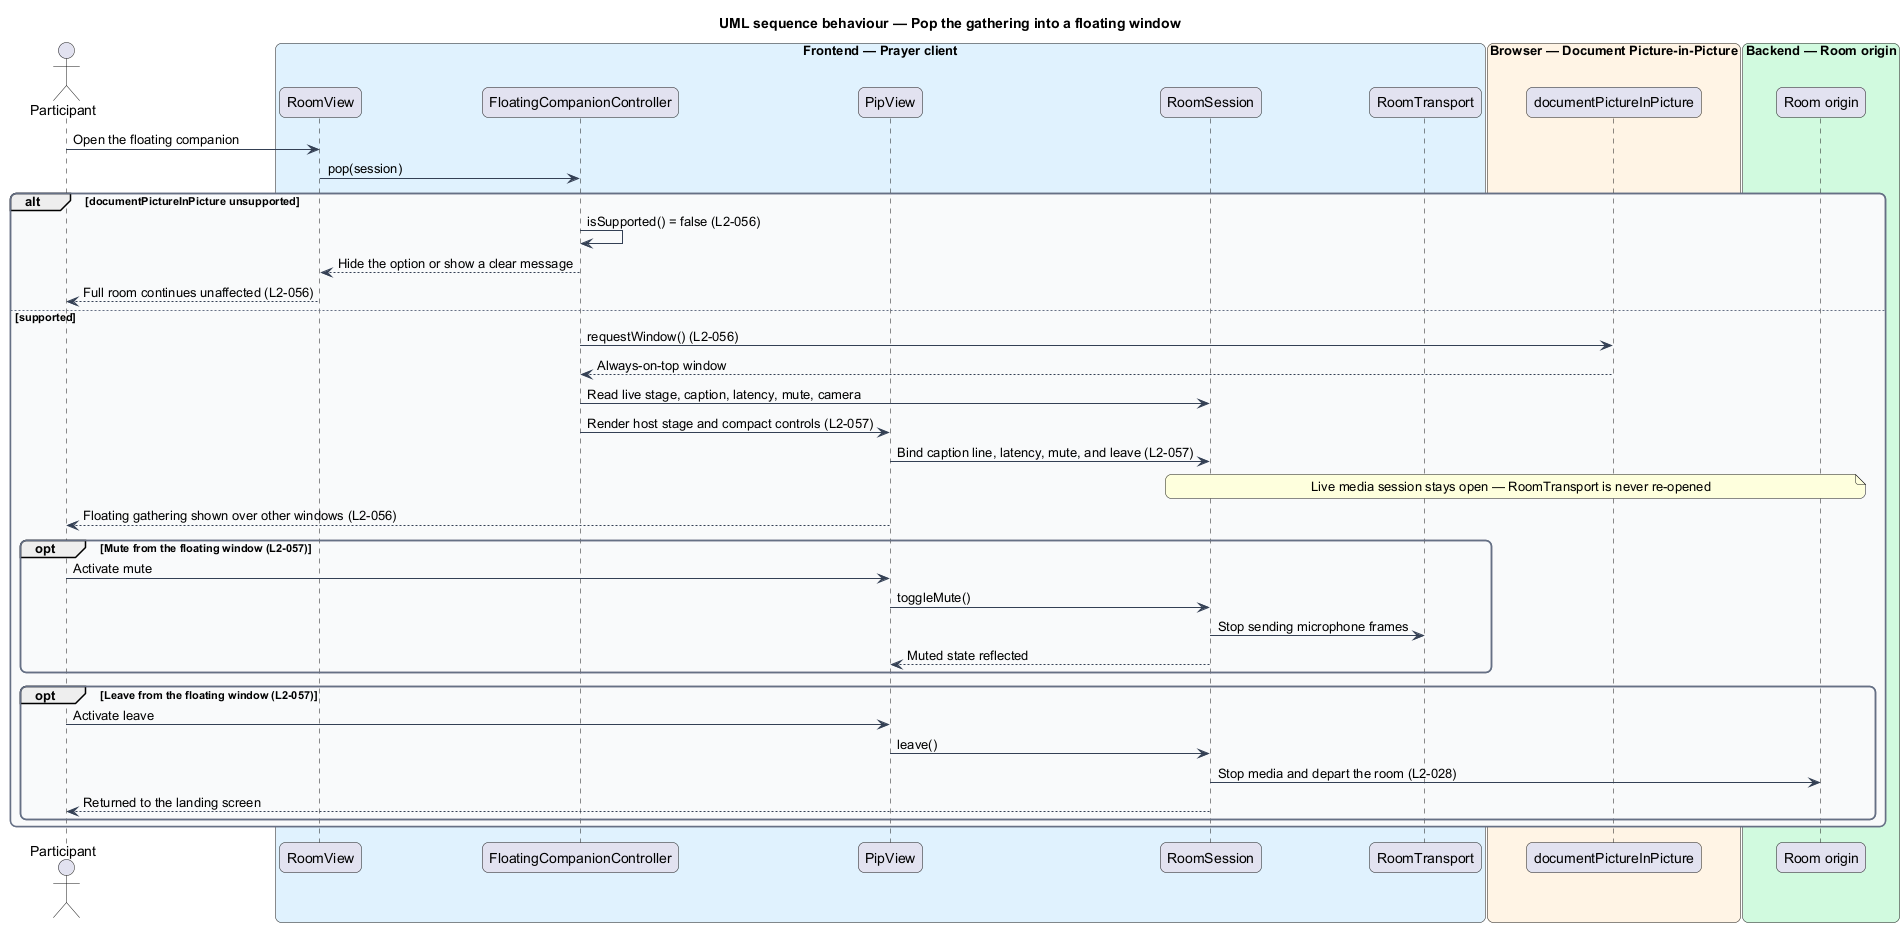

The diagram above was rendered by PlantUML. Its source (embedded in the PNG):
@startuml
title UML sequence behaviour — Pop the gathering into a floating window
skinparam backgroundColor #FFFFFF
skinparam shadowing false
skinparam roundcorner 12
skinparam defaultFontName Arial
skinparam ArrowColor #344054
skinparam rectangle {
  BorderColor #344054
  FontColor #101828
}
skinparam package {
  BorderColor #667085
  FontColor #101828
  BackgroundColor #F9FAFB
}
actor "Participant" as person
box "Frontend — Prayer client" #E0F2FE
  participant "RoomView" as roomView
  participant "FloatingCompanionController" as controller
  participant "PipView" as pipView
  participant "RoomSession" as session
  participant "RoomTransport" as transport
end box
box "Browser — Document Picture-in-Picture" #FFF4E5
  participant "documentPictureInPicture" as dpip
end box
box "Backend — Room origin" #D1FADF
  participant "Room origin" as origin

end box

person -> roomView : Open the floating companion
roomView -> controller : pop(session)
alt documentPictureInPicture unsupported
  controller -> controller : isSupported() = false (L2-056)
  controller --> roomView : Hide the option or show a clear message
  roomView --> person : Full room continues unaffected (L2-056)
else supported
  controller -> dpip : requestWindow() (L2-056)
  dpip --> controller : Always-on-top window
  controller -> session : Read live stage, caption, latency, mute, camera
  controller -> pipView : Render host stage and compact controls (L2-057)
  pipView -> session : Bind caption line, latency, mute, and leave (L2-057)
  note over session, origin : Live media session stays open — RoomTransport is never re-opened
  pipView --> person : Floating gathering shown over other windows (L2-056)
  opt Mute from the floating window (L2-057)
    person -> pipView : Activate mute
    pipView -> session : toggleMute()
    session -> transport : Stop sending microphone frames
    session --> pipView : Muted state reflected
  end
  opt Leave from the floating window (L2-057)
    person -> pipView : Activate leave
    pipView -> session : leave()
    session -> origin : Stop media and depart the room (L2-028)
    session --> person : Returned to the landing screen
  end
end
@enduml